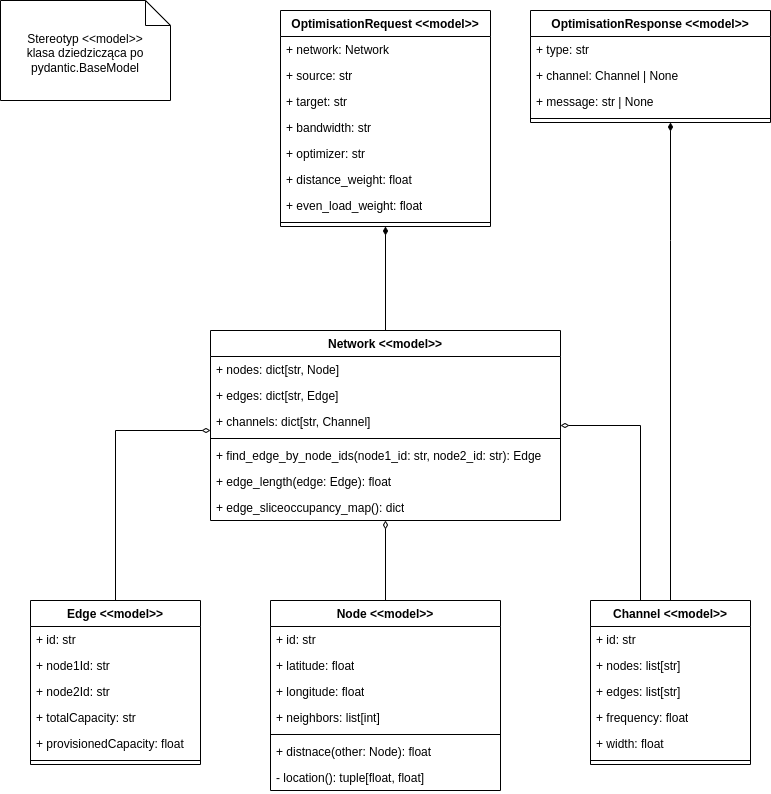

The diagram above was exported from draw.io. Its source (the exported page's mxGraphModel, read from the mxfile embedded in the PNG):
<mxGraphModel dx="384" dy="1132" grid="1" gridSize="10" guides="1" tooltips="1" connect="1" arrows="1" fold="1" page="1" pageScale="1" pageWidth="850" pageHeight="1100" math="0" shadow="0">
  <root>
    <mxCell id="0" />
    <mxCell id="1" parent="0" />
    <mxCell id="OfWcVKLlF6v_ZT8m3kOQ-1" style="edgeStyle=orthogonalEdgeStyle;rounded=0;orthogonalLoop=1;jettySize=auto;html=1;endArrow=diamondThin;endFill=0;" parent="1" source="OfWcVKLlF6v_ZT8m3kOQ-2" target="OfWcVKLlF6v_ZT8m3kOQ-26" edge="1">
      <mxGeometry relative="1" as="geometry">
        <Array as="points">
          <mxPoint x="995" y="480" />
        </Array>
      </mxGeometry>
    </mxCell>
    <mxCell id="OfWcVKLlF6v_ZT8m3kOQ-2" value="Edge&amp;nbsp;&lt;span style=&quot;background-color: initial;&quot;&gt;&amp;lt;&amp;lt;model&amp;gt;&amp;gt;&lt;/span&gt;" style="swimlane;fontStyle=1;align=center;verticalAlign=top;childLayout=stackLayout;horizontal=1;startSize=26;horizontalStack=0;resizeParent=1;resizeParentMax=0;resizeLast=0;collapsible=1;marginBottom=0;whiteSpace=wrap;html=1;" parent="1" vertex="1">
      <mxGeometry x="910" y="650" width="170" height="164" as="geometry" />
    </mxCell>
    <mxCell id="OfWcVKLlF6v_ZT8m3kOQ-3" value="+ id: str" style="text;strokeColor=none;fillColor=none;align=left;verticalAlign=top;spacingLeft=4;spacingRight=4;overflow=hidden;rotatable=0;points=[[0,0.5],[1,0.5]];portConstraint=eastwest;whiteSpace=wrap;html=1;" parent="OfWcVKLlF6v_ZT8m3kOQ-2" vertex="1">
      <mxGeometry y="26" width="170" height="26" as="geometry" />
    </mxCell>
    <mxCell id="OfWcVKLlF6v_ZT8m3kOQ-4" value="+ node1Id: str" style="text;strokeColor=none;fillColor=none;align=left;verticalAlign=top;spacingLeft=4;spacingRight=4;overflow=hidden;rotatable=0;points=[[0,0.5],[1,0.5]];portConstraint=eastwest;whiteSpace=wrap;html=1;" parent="OfWcVKLlF6v_ZT8m3kOQ-2" vertex="1">
      <mxGeometry y="52" width="170" height="26" as="geometry" />
    </mxCell>
    <mxCell id="OfWcVKLlF6v_ZT8m3kOQ-5" value="+ node2Id: str" style="text;strokeColor=none;fillColor=none;align=left;verticalAlign=top;spacingLeft=4;spacingRight=4;overflow=hidden;rotatable=0;points=[[0,0.5],[1,0.5]];portConstraint=eastwest;whiteSpace=wrap;html=1;" parent="OfWcVKLlF6v_ZT8m3kOQ-2" vertex="1">
      <mxGeometry y="78" width="170" height="26" as="geometry" />
    </mxCell>
    <mxCell id="OfWcVKLlF6v_ZT8m3kOQ-6" value="+ totalCapacity: str" style="text;strokeColor=none;fillColor=none;align=left;verticalAlign=top;spacingLeft=4;spacingRight=4;overflow=hidden;rotatable=0;points=[[0,0.5],[1,0.5]];portConstraint=eastwest;whiteSpace=wrap;html=1;" parent="OfWcVKLlF6v_ZT8m3kOQ-2" vertex="1">
      <mxGeometry y="104" width="170" height="26" as="geometry" />
    </mxCell>
    <mxCell id="OfWcVKLlF6v_ZT8m3kOQ-7" value="+ provisionedCapacity: float" style="text;strokeColor=none;fillColor=none;align=left;verticalAlign=top;spacingLeft=4;spacingRight=4;overflow=hidden;rotatable=0;points=[[0,0.5],[1,0.5]];portConstraint=eastwest;whiteSpace=wrap;html=1;" parent="OfWcVKLlF6v_ZT8m3kOQ-2" vertex="1">
      <mxGeometry y="130" width="170" height="26" as="geometry" />
    </mxCell>
    <mxCell id="OfWcVKLlF6v_ZT8m3kOQ-8" value="" style="line;strokeWidth=1;fillColor=none;align=left;verticalAlign=middle;spacingTop=-1;spacingLeft=3;spacingRight=3;rotatable=0;labelPosition=right;points=[];portConstraint=eastwest;strokeColor=inherit;" parent="OfWcVKLlF6v_ZT8m3kOQ-2" vertex="1">
      <mxGeometry y="156" width="170" height="8" as="geometry" />
    </mxCell>
    <mxCell id="OfWcVKLlF6v_ZT8m3kOQ-9" style="edgeStyle=orthogonalEdgeStyle;rounded=0;orthogonalLoop=1;jettySize=auto;html=1;endArrow=diamondThin;endFill=0;" parent="1" source="OfWcVKLlF6v_ZT8m3kOQ-10" target="OfWcVKLlF6v_ZT8m3kOQ-26" edge="1">
      <mxGeometry relative="1" as="geometry" />
    </mxCell>
    <mxCell id="OfWcVKLlF6v_ZT8m3kOQ-10" value="Node &amp;lt;&amp;lt;model&amp;gt;&amp;gt;" style="swimlane;fontStyle=1;align=center;verticalAlign=top;childLayout=stackLayout;horizontal=1;startSize=26;horizontalStack=0;resizeParent=1;resizeParentMax=0;resizeLast=0;collapsible=1;marginBottom=0;whiteSpace=wrap;html=1;" parent="1" vertex="1">
      <mxGeometry x="1150" y="650" width="230" height="190" as="geometry" />
    </mxCell>
    <mxCell id="OfWcVKLlF6v_ZT8m3kOQ-11" value="+ id: str" style="text;strokeColor=none;fillColor=none;align=left;verticalAlign=top;spacingLeft=4;spacingRight=4;overflow=hidden;rotatable=0;points=[[0,0.5],[1,0.5]];portConstraint=eastwest;whiteSpace=wrap;html=1;" parent="OfWcVKLlF6v_ZT8m3kOQ-10" vertex="1">
      <mxGeometry y="26" width="230" height="26" as="geometry" />
    </mxCell>
    <mxCell id="OfWcVKLlF6v_ZT8m3kOQ-12" value="+ latitude: float" style="text;strokeColor=none;fillColor=none;align=left;verticalAlign=top;spacingLeft=4;spacingRight=4;overflow=hidden;rotatable=0;points=[[0,0.5],[1,0.5]];portConstraint=eastwest;whiteSpace=wrap;html=1;" parent="OfWcVKLlF6v_ZT8m3kOQ-10" vertex="1">
      <mxGeometry y="52" width="230" height="26" as="geometry" />
    </mxCell>
    <mxCell id="OfWcVKLlF6v_ZT8m3kOQ-13" value="+ longitude: float" style="text;strokeColor=none;fillColor=none;align=left;verticalAlign=top;spacingLeft=4;spacingRight=4;overflow=hidden;rotatable=0;points=[[0,0.5],[1,0.5]];portConstraint=eastwest;whiteSpace=wrap;html=1;" parent="OfWcVKLlF6v_ZT8m3kOQ-10" vertex="1">
      <mxGeometry y="78" width="230" height="26" as="geometry" />
    </mxCell>
    <mxCell id="OfWcVKLlF6v_ZT8m3kOQ-14" value="+ neighbors: list[int]" style="text;strokeColor=none;fillColor=none;align=left;verticalAlign=top;spacingLeft=4;spacingRight=4;overflow=hidden;rotatable=0;points=[[0,0.5],[1,0.5]];portConstraint=eastwest;whiteSpace=wrap;html=1;" parent="OfWcVKLlF6v_ZT8m3kOQ-10" vertex="1">
      <mxGeometry y="104" width="230" height="26" as="geometry" />
    </mxCell>
    <mxCell id="OfWcVKLlF6v_ZT8m3kOQ-15" value="" style="line;strokeWidth=1;fillColor=none;align=left;verticalAlign=middle;spacingTop=-1;spacingLeft=3;spacingRight=3;rotatable=0;labelPosition=right;points=[];portConstraint=eastwest;strokeColor=inherit;" parent="OfWcVKLlF6v_ZT8m3kOQ-10" vertex="1">
      <mxGeometry y="130" width="230" height="8" as="geometry" />
    </mxCell>
    <mxCell id="OfWcVKLlF6v_ZT8m3kOQ-16" value="+ distnace(other: Node): float" style="text;strokeColor=none;fillColor=none;align=left;verticalAlign=top;spacingLeft=4;spacingRight=4;overflow=hidden;rotatable=0;points=[[0,0.5],[1,0.5]];portConstraint=eastwest;whiteSpace=wrap;html=1;" parent="OfWcVKLlF6v_ZT8m3kOQ-10" vertex="1">
      <mxGeometry y="138" width="230" height="26" as="geometry" />
    </mxCell>
    <mxCell id="OfWcVKLlF6v_ZT8m3kOQ-17" value="- location(): tuple[float, float]" style="text;strokeColor=none;fillColor=none;align=left;verticalAlign=top;spacingLeft=4;spacingRight=4;overflow=hidden;rotatable=0;points=[[0,0.5],[1,0.5]];portConstraint=eastwest;whiteSpace=wrap;html=1;" parent="OfWcVKLlF6v_ZT8m3kOQ-10" vertex="1">
      <mxGeometry y="164" width="230" height="26" as="geometry" />
    </mxCell>
    <mxCell id="OfWcVKLlF6v_ZT8m3kOQ-18" style="edgeStyle=orthogonalEdgeStyle;rounded=0;orthogonalLoop=1;jettySize=auto;html=1;endArrow=diamondThin;endFill=0;" parent="1" source="OfWcVKLlF6v_ZT8m3kOQ-19" target="OfWcVKLlF6v_ZT8m3kOQ-26" edge="1">
      <mxGeometry relative="1" as="geometry">
        <Array as="points">
          <mxPoint x="1520" y="475" />
        </Array>
      </mxGeometry>
    </mxCell>
    <mxCell id="TdS2vRJrCQh9cdusr8Fk-1" style="edgeStyle=orthogonalEdgeStyle;rounded=0;orthogonalLoop=1;jettySize=auto;html=1;endArrow=diamondThin;endFill=1;" edge="1" parent="1" source="OfWcVKLlF6v_ZT8m3kOQ-19" target="OfWcVKLlF6v_ZT8m3kOQ-43">
      <mxGeometry relative="1" as="geometry">
        <Array as="points">
          <mxPoint x="1550" y="290" />
          <mxPoint x="1550" y="290" />
        </Array>
      </mxGeometry>
    </mxCell>
    <mxCell id="OfWcVKLlF6v_ZT8m3kOQ-19" value="Channel &amp;lt;&amp;lt;model&amp;gt;&amp;gt;" style="swimlane;fontStyle=1;align=center;verticalAlign=top;childLayout=stackLayout;horizontal=1;startSize=26;horizontalStack=0;resizeParent=1;resizeParentMax=0;resizeLast=0;collapsible=1;marginBottom=0;whiteSpace=wrap;html=1;" parent="1" vertex="1">
      <mxGeometry x="1470" y="650" width="160" height="164" as="geometry" />
    </mxCell>
    <mxCell id="OfWcVKLlF6v_ZT8m3kOQ-20" value="+ id: str" style="text;strokeColor=none;fillColor=none;align=left;verticalAlign=top;spacingLeft=4;spacingRight=4;overflow=hidden;rotatable=0;points=[[0,0.5],[1,0.5]];portConstraint=eastwest;whiteSpace=wrap;html=1;" parent="OfWcVKLlF6v_ZT8m3kOQ-19" vertex="1">
      <mxGeometry y="26" width="160" height="26" as="geometry" />
    </mxCell>
    <mxCell id="OfWcVKLlF6v_ZT8m3kOQ-21" value="+ nodes: list[str]" style="text;strokeColor=none;fillColor=none;align=left;verticalAlign=top;spacingLeft=4;spacingRight=4;overflow=hidden;rotatable=0;points=[[0,0.5],[1,0.5]];portConstraint=eastwest;whiteSpace=wrap;html=1;" parent="OfWcVKLlF6v_ZT8m3kOQ-19" vertex="1">
      <mxGeometry y="52" width="160" height="26" as="geometry" />
    </mxCell>
    <mxCell id="OfWcVKLlF6v_ZT8m3kOQ-22" value="+ edges: list[str]" style="text;strokeColor=none;fillColor=none;align=left;verticalAlign=top;spacingLeft=4;spacingRight=4;overflow=hidden;rotatable=0;points=[[0,0.5],[1,0.5]];portConstraint=eastwest;whiteSpace=wrap;html=1;" parent="OfWcVKLlF6v_ZT8m3kOQ-19" vertex="1">
      <mxGeometry y="78" width="160" height="26" as="geometry" />
    </mxCell>
    <mxCell id="OfWcVKLlF6v_ZT8m3kOQ-23" value="+ frequency: float" style="text;strokeColor=none;fillColor=none;align=left;verticalAlign=top;spacingLeft=4;spacingRight=4;overflow=hidden;rotatable=0;points=[[0,0.5],[1,0.5]];portConstraint=eastwest;whiteSpace=wrap;html=1;" parent="OfWcVKLlF6v_ZT8m3kOQ-19" vertex="1">
      <mxGeometry y="104" width="160" height="26" as="geometry" />
    </mxCell>
    <mxCell id="OfWcVKLlF6v_ZT8m3kOQ-24" value="+ width: float" style="text;strokeColor=none;fillColor=none;align=left;verticalAlign=top;spacingLeft=4;spacingRight=4;overflow=hidden;rotatable=0;points=[[0,0.5],[1,0.5]];portConstraint=eastwest;whiteSpace=wrap;html=1;" parent="OfWcVKLlF6v_ZT8m3kOQ-19" vertex="1">
      <mxGeometry y="130" width="160" height="26" as="geometry" />
    </mxCell>
    <mxCell id="OfWcVKLlF6v_ZT8m3kOQ-25" value="" style="line;strokeWidth=1;fillColor=none;align=left;verticalAlign=middle;spacingTop=-1;spacingLeft=3;spacingRight=3;rotatable=0;labelPosition=right;points=[];portConstraint=eastwest;strokeColor=inherit;" parent="OfWcVKLlF6v_ZT8m3kOQ-19" vertex="1">
      <mxGeometry y="156" width="160" height="8" as="geometry" />
    </mxCell>
    <mxCell id="TdS2vRJrCQh9cdusr8Fk-2" style="edgeStyle=orthogonalEdgeStyle;rounded=0;orthogonalLoop=1;jettySize=auto;html=1;endArrow=diamondThin;endFill=1;" edge="1" parent="1" source="OfWcVKLlF6v_ZT8m3kOQ-26" target="OfWcVKLlF6v_ZT8m3kOQ-34">
      <mxGeometry relative="1" as="geometry" />
    </mxCell>
    <mxCell id="OfWcVKLlF6v_ZT8m3kOQ-26" value="Network &amp;lt;&amp;lt;model&amp;gt;&amp;gt;" style="swimlane;fontStyle=1;align=center;verticalAlign=top;childLayout=stackLayout;horizontal=1;startSize=26;horizontalStack=0;resizeParent=1;resizeParentMax=0;resizeLast=0;collapsible=1;marginBottom=0;whiteSpace=wrap;html=1;" parent="1" vertex="1">
      <mxGeometry x="1090" y="380" width="350" height="190" as="geometry" />
    </mxCell>
    <mxCell id="OfWcVKLlF6v_ZT8m3kOQ-27" value="+ nodes: dict[str, Node]" style="text;strokeColor=none;fillColor=none;align=left;verticalAlign=top;spacingLeft=4;spacingRight=4;overflow=hidden;rotatable=0;points=[[0,0.5],[1,0.5]];portConstraint=eastwest;whiteSpace=wrap;html=1;" parent="OfWcVKLlF6v_ZT8m3kOQ-26" vertex="1">
      <mxGeometry y="26" width="350" height="26" as="geometry" />
    </mxCell>
    <mxCell id="OfWcVKLlF6v_ZT8m3kOQ-28" value="+ edges: dict[str, Edge]" style="text;strokeColor=none;fillColor=none;align=left;verticalAlign=top;spacingLeft=4;spacingRight=4;overflow=hidden;rotatable=0;points=[[0,0.5],[1,0.5]];portConstraint=eastwest;whiteSpace=wrap;html=1;" parent="OfWcVKLlF6v_ZT8m3kOQ-26" vertex="1">
      <mxGeometry y="52" width="350" height="26" as="geometry" />
    </mxCell>
    <mxCell id="OfWcVKLlF6v_ZT8m3kOQ-29" value="+ channels: dict[str, Channel]" style="text;strokeColor=none;fillColor=none;align=left;verticalAlign=top;spacingLeft=4;spacingRight=4;overflow=hidden;rotatable=0;points=[[0,0.5],[1,0.5]];portConstraint=eastwest;whiteSpace=wrap;html=1;" parent="OfWcVKLlF6v_ZT8m3kOQ-26" vertex="1">
      <mxGeometry y="78" width="350" height="26" as="geometry" />
    </mxCell>
    <mxCell id="OfWcVKLlF6v_ZT8m3kOQ-30" value="" style="line;strokeWidth=1;fillColor=none;align=left;verticalAlign=middle;spacingTop=-1;spacingLeft=3;spacingRight=3;rotatable=0;labelPosition=right;points=[];portConstraint=eastwest;strokeColor=inherit;" parent="OfWcVKLlF6v_ZT8m3kOQ-26" vertex="1">
      <mxGeometry y="104" width="350" height="8" as="geometry" />
    </mxCell>
    <mxCell id="OfWcVKLlF6v_ZT8m3kOQ-31" value="+ find_edge_by_node_ids(node1_id: str, node2_id: str): Edge" style="text;strokeColor=none;fillColor=none;align=left;verticalAlign=top;spacingLeft=4;spacingRight=4;overflow=hidden;rotatable=0;points=[[0,0.5],[1,0.5]];portConstraint=eastwest;whiteSpace=wrap;html=1;" parent="OfWcVKLlF6v_ZT8m3kOQ-26" vertex="1">
      <mxGeometry y="112" width="350" height="26" as="geometry" />
    </mxCell>
    <mxCell id="OfWcVKLlF6v_ZT8m3kOQ-32" value="+ edge_length(edge: Edge): float" style="text;strokeColor=none;fillColor=none;align=left;verticalAlign=top;spacingLeft=4;spacingRight=4;overflow=hidden;rotatable=0;points=[[0,0.5],[1,0.5]];portConstraint=eastwest;whiteSpace=wrap;html=1;" parent="OfWcVKLlF6v_ZT8m3kOQ-26" vertex="1">
      <mxGeometry y="138" width="350" height="26" as="geometry" />
    </mxCell>
    <mxCell id="OfWcVKLlF6v_ZT8m3kOQ-33" value="+ edge_sliceoccupancy_map(): dict" style="text;strokeColor=none;fillColor=none;align=left;verticalAlign=top;spacingLeft=4;spacingRight=4;overflow=hidden;rotatable=0;points=[[0,0.5],[1,0.5]];portConstraint=eastwest;whiteSpace=wrap;html=1;" parent="OfWcVKLlF6v_ZT8m3kOQ-26" vertex="1">
      <mxGeometry y="164" width="350" height="26" as="geometry" />
    </mxCell>
    <mxCell id="OfWcVKLlF6v_ZT8m3kOQ-34" value="OptimisationRequest &amp;lt;&amp;lt;model&amp;gt;&amp;gt;" style="swimlane;fontStyle=1;align=center;verticalAlign=top;childLayout=stackLayout;horizontal=1;startSize=26;horizontalStack=0;resizeParent=1;resizeParentMax=0;resizeLast=0;collapsible=1;marginBottom=0;whiteSpace=wrap;html=1;" parent="1" vertex="1">
      <mxGeometry x="1160" y="60" width="210" height="216" as="geometry" />
    </mxCell>
    <mxCell id="OfWcVKLlF6v_ZT8m3kOQ-35" value="+ network: Network" style="text;strokeColor=none;fillColor=none;align=left;verticalAlign=top;spacingLeft=4;spacingRight=4;overflow=hidden;rotatable=0;points=[[0,0.5],[1,0.5]];portConstraint=eastwest;whiteSpace=wrap;html=1;" parent="OfWcVKLlF6v_ZT8m3kOQ-34" vertex="1">
      <mxGeometry y="26" width="210" height="26" as="geometry" />
    </mxCell>
    <mxCell id="OfWcVKLlF6v_ZT8m3kOQ-36" value="+ source: str" style="text;strokeColor=none;fillColor=none;align=left;verticalAlign=top;spacingLeft=4;spacingRight=4;overflow=hidden;rotatable=0;points=[[0,0.5],[1,0.5]];portConstraint=eastwest;whiteSpace=wrap;html=1;" parent="OfWcVKLlF6v_ZT8m3kOQ-34" vertex="1">
      <mxGeometry y="52" width="210" height="26" as="geometry" />
    </mxCell>
    <mxCell id="OfWcVKLlF6v_ZT8m3kOQ-37" value="+ target: str" style="text;strokeColor=none;fillColor=none;align=left;verticalAlign=top;spacingLeft=4;spacingRight=4;overflow=hidden;rotatable=0;points=[[0,0.5],[1,0.5]];portConstraint=eastwest;whiteSpace=wrap;html=1;" parent="OfWcVKLlF6v_ZT8m3kOQ-34" vertex="1">
      <mxGeometry y="78" width="210" height="26" as="geometry" />
    </mxCell>
    <mxCell id="OfWcVKLlF6v_ZT8m3kOQ-38" value="+ bandwidth: str" style="text;strokeColor=none;fillColor=none;align=left;verticalAlign=top;spacingLeft=4;spacingRight=4;overflow=hidden;rotatable=0;points=[[0,0.5],[1,0.5]];portConstraint=eastwest;whiteSpace=wrap;html=1;" parent="OfWcVKLlF6v_ZT8m3kOQ-34" vertex="1">
      <mxGeometry y="104" width="210" height="26" as="geometry" />
    </mxCell>
    <mxCell id="OfWcVKLlF6v_ZT8m3kOQ-39" value="+ optimizer: str" style="text;strokeColor=none;fillColor=none;align=left;verticalAlign=top;spacingLeft=4;spacingRight=4;overflow=hidden;rotatable=0;points=[[0,0.5],[1,0.5]];portConstraint=eastwest;whiteSpace=wrap;html=1;" parent="OfWcVKLlF6v_ZT8m3kOQ-34" vertex="1">
      <mxGeometry y="130" width="210" height="26" as="geometry" />
    </mxCell>
    <mxCell id="OfWcVKLlF6v_ZT8m3kOQ-40" value="+ distance_weight: float&lt;span style=&quot;color: rgba(0, 0, 0, 0); font-family: monospace; font-size: 0px; text-wrap: nowrap;&quot;&gt;%3CmxGraphModel%3E%3Croot%3E%3CmxCell%20id%3D%220%22%2F%3E%3CmxCell%20id%3D%221%22%20parent%3D%220%22%2F%3E%3CmxCell%20id%3D%222%22%20value%3D%22%2B%20field%3A%20type%22%20style%3D%22text%3BstrokeColor%3Dnone%3BfillColor%3Dnone%3Balign%3Dleft%3BverticalAlign%3Dtop%3BspacingLeft%3D4%3BspacingRight%3D4%3Boverflow%3Dhidden%3Brotatable%3D0%3Bpoints%3D%5B%5B0%2C0.5%5D%2C%5B1%2C0.5%5D%5D%3BportConstraint%3Deastwest%3BwhiteSpace%3Dwrap%3Bhtml%3D1%3B%22%20vertex%3D%221%22%20parent%3D%221%22%3E%3CmxGeometry%20x%3D%221120%22%20y%3D%22543%22%20width%3D%22280%22%20height%3D%2226%22%20as%3D%22geometry%22%2F%3E%3C%2FmxCell%3E%3C%2Froot%3E%3C%2FmxGraphModel%3E&lt;/span&gt;" style="text;strokeColor=none;fillColor=none;align=left;verticalAlign=top;spacingLeft=4;spacingRight=4;overflow=hidden;rotatable=0;points=[[0,0.5],[1,0.5]];portConstraint=eastwest;whiteSpace=wrap;html=1;" parent="OfWcVKLlF6v_ZT8m3kOQ-34" vertex="1">
      <mxGeometry y="156" width="210" height="26" as="geometry" />
    </mxCell>
    <mxCell id="OfWcVKLlF6v_ZT8m3kOQ-41" value="+ even_load_weight: float" style="text;strokeColor=none;fillColor=none;align=left;verticalAlign=top;spacingLeft=4;spacingRight=4;overflow=hidden;rotatable=0;points=[[0,0.5],[1,0.5]];portConstraint=eastwest;whiteSpace=wrap;html=1;" parent="OfWcVKLlF6v_ZT8m3kOQ-34" vertex="1">
      <mxGeometry y="182" width="210" height="26" as="geometry" />
    </mxCell>
    <mxCell id="OfWcVKLlF6v_ZT8m3kOQ-42" value="" style="line;strokeWidth=1;fillColor=none;align=left;verticalAlign=middle;spacingTop=-1;spacingLeft=3;spacingRight=3;rotatable=0;labelPosition=right;points=[];portConstraint=eastwest;strokeColor=inherit;" parent="OfWcVKLlF6v_ZT8m3kOQ-34" vertex="1">
      <mxGeometry y="208" width="210" height="8" as="geometry" />
    </mxCell>
    <mxCell id="OfWcVKLlF6v_ZT8m3kOQ-43" value="OptimisationResponse &amp;lt;&amp;lt;model&amp;gt;&amp;gt;" style="swimlane;fontStyle=1;align=center;verticalAlign=top;childLayout=stackLayout;horizontal=1;startSize=26;horizontalStack=0;resizeParent=1;resizeParentMax=0;resizeLast=0;collapsible=1;marginBottom=0;whiteSpace=wrap;html=1;" parent="1" vertex="1">
      <mxGeometry x="1410" y="60" width="240" height="112" as="geometry" />
    </mxCell>
    <mxCell id="OfWcVKLlF6v_ZT8m3kOQ-44" value="+ type: str" style="text;strokeColor=none;fillColor=none;align=left;verticalAlign=top;spacingLeft=4;spacingRight=4;overflow=hidden;rotatable=0;points=[[0,0.5],[1,0.5]];portConstraint=eastwest;whiteSpace=wrap;html=1;" parent="OfWcVKLlF6v_ZT8m3kOQ-43" vertex="1">
      <mxGeometry y="26" width="240" height="26" as="geometry" />
    </mxCell>
    <mxCell id="OfWcVKLlF6v_ZT8m3kOQ-45" value="+ channel: Channel | None" style="text;strokeColor=none;fillColor=none;align=left;verticalAlign=top;spacingLeft=4;spacingRight=4;overflow=hidden;rotatable=0;points=[[0,0.5],[1,0.5]];portConstraint=eastwest;whiteSpace=wrap;html=1;" parent="OfWcVKLlF6v_ZT8m3kOQ-43" vertex="1">
      <mxGeometry y="52" width="240" height="26" as="geometry" />
    </mxCell>
    <mxCell id="OfWcVKLlF6v_ZT8m3kOQ-46" value="+ message: str | None" style="text;strokeColor=none;fillColor=none;align=left;verticalAlign=top;spacingLeft=4;spacingRight=4;overflow=hidden;rotatable=0;points=[[0,0.5],[1,0.5]];portConstraint=eastwest;whiteSpace=wrap;html=1;" parent="OfWcVKLlF6v_ZT8m3kOQ-43" vertex="1">
      <mxGeometry y="78" width="240" height="26" as="geometry" />
    </mxCell>
    <mxCell id="OfWcVKLlF6v_ZT8m3kOQ-47" value="" style="line;strokeWidth=1;fillColor=none;align=left;verticalAlign=middle;spacingTop=-1;spacingLeft=3;spacingRight=3;rotatable=0;labelPosition=right;points=[];portConstraint=eastwest;strokeColor=inherit;" parent="OfWcVKLlF6v_ZT8m3kOQ-43" vertex="1">
      <mxGeometry y="104" width="240" height="8" as="geometry" />
    </mxCell>
    <mxCell id="OfWcVKLlF6v_ZT8m3kOQ-48" value="Stereotyp &amp;lt;&amp;lt;model&amp;gt;&amp;gt;&lt;div&gt;klasa dziedzicząca po pydantic.BaseModel&lt;/div&gt;" style="shape=note2;boundedLbl=1;whiteSpace=wrap;html=1;size=25;verticalAlign=top;align=center;" parent="1" vertex="1">
      <mxGeometry x="880" y="50" width="170" height="100" as="geometry" />
    </mxCell>
  </root>
</mxGraphModel>